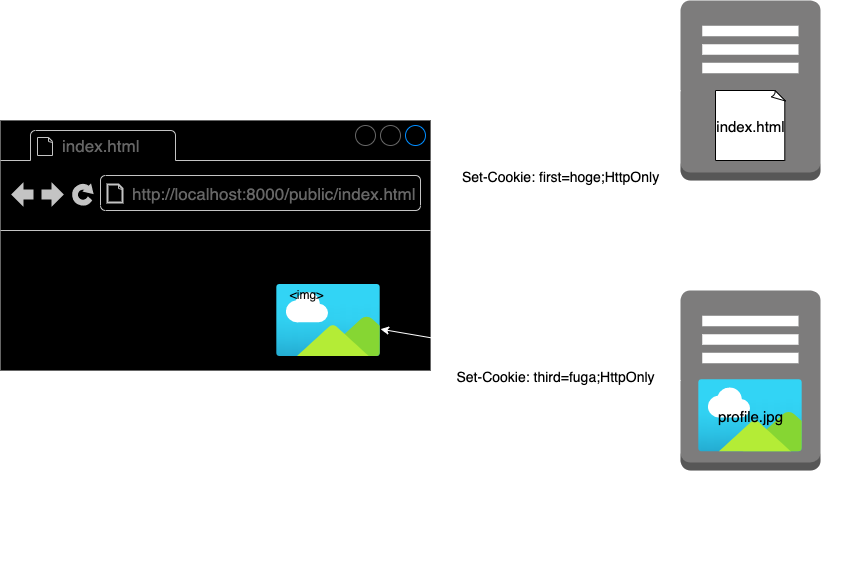

The diagram above was exported from draw.io. Its source (the exported page's mxGraphModel, read from the mxfile embedded in the PNG):
<mxGraphModel dx="616" dy="581" grid="1" gridSize="10" guides="1" tooltips="1" connect="1" arrows="1" fold="1" page="1" pageScale="1" pageWidth="850" pageHeight="1100" math="0" shadow="0">
  <root>
    <mxCell id="0" />
    <mxCell id="1" parent="0" />
    <mxCell id="2" value="" style="outlineConnect=0;dashed=0;verticalLabelPosition=bottom;verticalAlign=top;align=center;html=1;shape=mxgraph.aws3.traditional_server;fillColor=#7D7C7C;gradientColor=none;" vertex="1" parent="1">
      <mxGeometry x="700" y="50" width="140" height="180" as="geometry" />
    </mxCell>
    <mxCell id="5" value="" style="strokeWidth=1;shadow=0;dashed=0;align=center;html=1;shape=mxgraph.mockup.containers.browserWindow;rSize=0;strokeColor=#666666;strokeColor2=#008cff;strokeColor3=#c4c4c4;mainText=,;recursiveResize=0;fillColor=#000000;" vertex="1" parent="1">
      <mxGeometry x="20" y="170" width="430" height="250" as="geometry" />
    </mxCell>
    <mxCell id="6" value="index.html" style="strokeWidth=1;shadow=0;dashed=0;align=center;html=1;shape=mxgraph.mockup.containers.anchor;fontSize=17;fontColor=#666666;align=left;" vertex="1" parent="5">
      <mxGeometry x="60" y="12" width="110" height="26" as="geometry" />
    </mxCell>
    <mxCell id="7" value="http://localhost:8000/public/index.html" style="strokeWidth=1;shadow=0;dashed=0;align=center;html=1;shape=mxgraph.mockup.containers.anchor;rSize=0;fontSize=17;fontColor=#666666;align=left;" vertex="1" parent="5">
      <mxGeometry x="130" y="60" width="250" height="26" as="geometry" />
    </mxCell>
    <mxCell id="9" value="" style="aspect=fixed;html=1;points=[];align=center;image;fontSize=12;image=img/lib/azure2/general/Image.svg;" vertex="1" parent="5">
      <mxGeometry x="276" y="164" width="104" height="71.5" as="geometry" />
    </mxCell>
    <mxCell id="10" value="&amp;lt;img&amp;gt;" style="text;html=1;align=center;verticalAlign=middle;resizable=0;points=[];autosize=1;fontColor=#000000;" vertex="1" parent="5">
      <mxGeometry x="281" y="164" width="50" height="20" as="geometry" />
    </mxCell>
    <mxCell id="11" value="ブラウザ" style="text;html=1;align=center;verticalAlign=middle;resizable=0;points=[];autosize=1;fontColor=#FFFFFF;fontSize=22;" vertex="1" parent="1">
      <mxGeometry x="185" y="420" width="100" height="30" as="geometry" />
    </mxCell>
    <mxCell id="12" value="" style="outlineConnect=0;dashed=0;verticalLabelPosition=bottom;verticalAlign=top;align=center;html=1;shape=mxgraph.aws3.traditional_server;fillColor=#7D7C7C;gradientColor=none;" vertex="1" parent="1">
      <mxGeometry x="700" y="340" width="140" height="180" as="geometry" />
    </mxCell>
    <mxCell id="13" value="" style="whiteSpace=wrap;html=1;shape=mxgraph.basic.document;fontSize=22;fontColor=#FFFFFF;fillColor=#FFFFFF;" vertex="1" parent="1">
      <mxGeometry x="735" y="140" width="70" height="70" as="geometry" />
    </mxCell>
    <mxCell id="14" value="&lt;font style=&quot;font-size: 15px&quot;&gt;index.html&lt;/font&gt;" style="text;html=1;align=center;verticalAlign=middle;resizable=0;points=[];autosize=1;fontSize=17;fontColor=#000000;" vertex="1" parent="1">
      <mxGeometry x="730" y="160" width="80" height="30" as="geometry" />
    </mxCell>
    <mxCell id="15" value="サーバ&lt;br&gt;(localhost:8000)" style="text;html=1;align=center;verticalAlign=middle;resizable=0;points=[];autosize=1;fontColor=#FFFFFF;fontSize=22;" vertex="1" parent="1">
      <mxGeometry x="685" y="230" width="170" height="60" as="geometry" />
    </mxCell>
    <mxCell id="16" value="サーバ&lt;br&gt;（xxx.ngrok.io -&amp;gt;&amp;nbsp;&lt;br&gt;localhost:3000）" style="text;html=1;align=center;verticalAlign=middle;resizable=0;points=[];autosize=1;fontColor=#FFFFFF;fontSize=22;" vertex="1" parent="1">
      <mxGeometry x="675" y="530" width="190" height="80" as="geometry" />
    </mxCell>
    <mxCell id="17" value="" style="endArrow=classic;html=1;fontSize=17;fontColor=#000000;entryX=1.005;entryY=0.576;entryDx=0;entryDy=0;entryPerimeter=0;exitX=0;exitY=0.5;exitDx=0;exitDy=0;exitPerimeter=0;strokeColor=#FFFFFF;" edge="1" parent="1" source="2" target="5">
      <mxGeometry width="50" height="50" relative="1" as="geometry">
        <mxPoint x="540" y="150" as="sourcePoint" />
        <mxPoint x="560" y="220" as="targetPoint" />
      </mxGeometry>
    </mxCell>
    <mxCell id="18" value="" style="endArrow=classic;html=1;fontSize=17;fontColor=#000000;exitX=0;exitY=0.5;exitDx=0;exitDy=0;exitPerimeter=0;strokeColor=#FFFFFF;" edge="1" parent="1" source="12" target="9">
      <mxGeometry width="50" height="50" relative="1" as="geometry">
        <mxPoint x="680" y="150" as="sourcePoint" />
        <mxPoint x="462.1500000000001" y="324" as="targetPoint" />
      </mxGeometry>
    </mxCell>
    <mxCell id="19" value="" style="aspect=fixed;html=1;points=[];align=center;image;fontSize=12;image=img/lib/azure2/general/Image.svg;" vertex="1" parent="1">
      <mxGeometry x="718" y="429.25" width="104" height="71.5" as="geometry" />
    </mxCell>
    <mxCell id="20" value="&lt;span style=&quot;font-size: 15px&quot;&gt;profile.jpg&lt;br&gt;&lt;/span&gt;" style="text;html=1;align=center;verticalAlign=middle;resizable=0;points=[];autosize=1;fontSize=17;fontColor=#000000;" vertex="1" parent="1">
      <mxGeometry x="730" y="450" width="80" height="30" as="geometry" />
    </mxCell>
    <mxCell id="21" value="&lt;font style=&quot;font-size: 14px&quot;&gt;Set-Cookie: first=hoge;HttpOnly&lt;/font&gt;" style="text;html=1;align=center;verticalAlign=middle;resizable=0;points=[];autosize=1;fontSize=17;fontColor=#000000;fillColor=#FFFFFF;" vertex="1" parent="1">
      <mxGeometry x="475" y="210" width="210" height="30" as="geometry" />
    </mxCell>
    <mxCell id="22" value="&lt;span style=&quot;font-size: 14px&quot;&gt;Set-Cookie: third=fuga;HttpOnly&lt;/span&gt;" style="text;html=1;align=center;verticalAlign=middle;resizable=0;points=[];autosize=1;fontSize=17;fontColor=#000000;fillColor=#FFFFFF;" vertex="1" parent="1">
      <mxGeometry x="470" y="410" width="210" height="30" as="geometry" />
    </mxCell>
  </root>
</mxGraphModel>